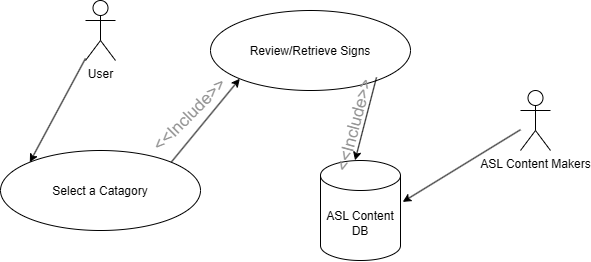

The diagram above was exported from draw.io. Its source (the exported page's mxGraphModel, read from the mxfile embedded in the PNG):
<mxGraphModel dx="1376" dy="695" grid="1" gridSize="10" guides="1" tooltips="1" connect="1" arrows="1" fold="1" page="1" pageScale="1" pageWidth="850" pageHeight="1100" math="0" shadow="0">
  <root>
    <mxCell id="0" />
    <mxCell id="1" parent="0" />
    <mxCell id="KjjUGrEcKwL5Ok7Gzf9E-1" parent="1" style="shape=umlActor;verticalLabelPosition=bottom;verticalAlign=top;html=1;outlineConnect=0;" value="User" vertex="1">
      <mxGeometry height="60" width="30" x="205" y="90" as="geometry" />
    </mxCell>
    <mxCell id="KjjUGrEcKwL5Ok7Gzf9E-2" parent="1" style="shape=umlActor;verticalLabelPosition=bottom;verticalAlign=top;html=1;outlineConnect=0;" value="ASL Content Makers" vertex="1">
      <mxGeometry height="60" width="30" x="640" y="180" as="geometry" />
    </mxCell>
    <mxCell id="KjjUGrEcKwL5Ok7Gzf9E-6" parent="1" style="shape=cylinder3;whiteSpace=wrap;html=1;boundedLbl=1;backgroundOutline=1;size=15;" value="ASL Content DB" vertex="1">
      <mxGeometry height="100" width="80" x="440" y="250" as="geometry" />
    </mxCell>
    <mxCell id="KjjUGrEcKwL5Ok7Gzf9E-8" parent="1" style="ellipse;whiteSpace=wrap;html=1;shapeInside=1;" value="Select a Catagory" vertex="1">
      <mxGeometry height="80" width="200" x="120" y="240" as="geometry" />
    </mxCell>
    <mxCell id="KjjUGrEcKwL5Ok7Gzf9E-9" parent="1" style="ellipse;whiteSpace=wrap;html=1;shapeInside=1;" value="Review/Retrieve Signs" vertex="1">
      <mxGeometry height="80" width="200" x="330" y="100" as="geometry" />
    </mxCell>
    <mxCell id="KjjUGrEcKwL5Ok7Gzf9E-12" edge="1" parent="1" source="KjjUGrEcKwL5Ok7Gzf9E-2" style="endArrow=classic;html=1;rounded=0;entryX=1.028;entryY=0.414;entryDx=0;entryDy=0;entryPerimeter=0;" target="KjjUGrEcKwL5Ok7Gzf9E-6" value="">
      <mxGeometry height="50" relative="1" width="50" as="geometry">
        <mxPoint x="730" y="420" as="sourcePoint" />
        <mxPoint x="780" y="370" as="targetPoint" />
      </mxGeometry>
    </mxCell>
    <mxCell id="KjjUGrEcKwL5Ok7Gzf9E-13" edge="1" parent="1" source="KjjUGrEcKwL5Ok7Gzf9E-1" style="endArrow=classic;html=1;rounded=0;entryX=0;entryY=0;entryDx=0;entryDy=0;" target="KjjUGrEcKwL5Ok7Gzf9E-8" value="">
      <mxGeometry height="50" relative="1" width="50" as="geometry">
        <mxPoint x="730" y="420" as="sourcePoint" />
        <mxPoint x="780" y="370" as="targetPoint" />
      </mxGeometry>
    </mxCell>
    <mxCell id="KjjUGrEcKwL5Ok7Gzf9E-16" edge="1" parent="1" source="KjjUGrEcKwL5Ok7Gzf9E-9" style="endArrow=classic;html=1;rounded=0;exitX=0.83;exitY=0.836;exitDx=0;exitDy=0;exitPerimeter=0;entryX=0.432;entryY=-0.002;entryDx=0;entryDy=0;entryPerimeter=0;" target="KjjUGrEcKwL5Ok7Gzf9E-6" value="">
      <mxGeometry height="50" relative="1" width="50" as="geometry">
        <mxPoint x="720" y="460" as="sourcePoint" />
        <mxPoint x="770" y="410" as="targetPoint" />
      </mxGeometry>
    </mxCell>
    <mxCell id="KjjUGrEcKwL5Ok7Gzf9E-17" edge="1" parent="1" source="KjjUGrEcKwL5Ok7Gzf9E-8" style="endArrow=classic;html=1;rounded=0;entryX=0;entryY=1;entryDx=0;entryDy=0;exitX=1;exitY=0;exitDx=0;exitDy=0;" target="KjjUGrEcKwL5Ok7Gzf9E-9" value="">
      <mxGeometry height="50" relative="1" width="50" as="geometry">
        <mxPoint x="300" y="230" as="sourcePoint" />
        <mxPoint x="350" y="180" as="targetPoint" />
      </mxGeometry>
    </mxCell>
    <mxCell id="KjjUGrEcKwL5Ok7Gzf9E-20" parent="1" style="text;html=1;whiteSpace=wrap;strokeColor=none;fillColor=none;align=center;verticalAlign=middle;rounded=0;rotation=-75;" value="&lt;span style=&quot;color: rgb(149, 149, 149); font-size: 17px; text-align: left;&quot;&gt;&amp;lt;&amp;lt;Include&amp;gt;&amp;gt;&lt;/span&gt;" vertex="1">
      <mxGeometry height="20" width="70" x="440" y="205" as="geometry" />
    </mxCell>
    <mxCell id="KjjUGrEcKwL5Ok7Gzf9E-21" parent="1" style="text;html=1;whiteSpace=wrap;strokeColor=none;fillColor=none;align=center;verticalAlign=middle;rounded=0;rotation=-45;" value="&lt;span style=&quot;color: rgb(149, 149, 149); font-size: 17px; text-align: left;&quot;&gt;&amp;lt;&amp;lt;Include&amp;gt;&amp;gt;&lt;/span&gt;" vertex="1">
      <mxGeometry height="30" width="100" x="260" y="190" as="geometry" />
    </mxCell>
  </root>
</mxGraphModel>